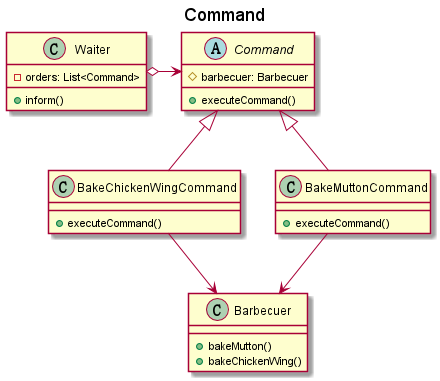

The diagram above was rendered by PlantUML. Its source (embedded in the PNG):
@startuml
title Command

class Waiter{
    -orders: List<Command>
    +inform()
}
abstract class Command{
    #barbecuer: Barbecuer
    +executeCommand()
}
class BakeChickenWingCommand{
    +executeCommand()
}
class BakeMuttonCommand{
    +executeCommand()
}
class Barbecuer{
    +bakeMutton()
    +bakeChickenWing()
}

Waiter o-> Command
Command <|-- BakeChickenWingCommand
Command <|-- BakeMuttonCommand

BakeChickenWingCommand --> Barbecuer
BakeMuttonCommand --> Barbecuer
@enduml